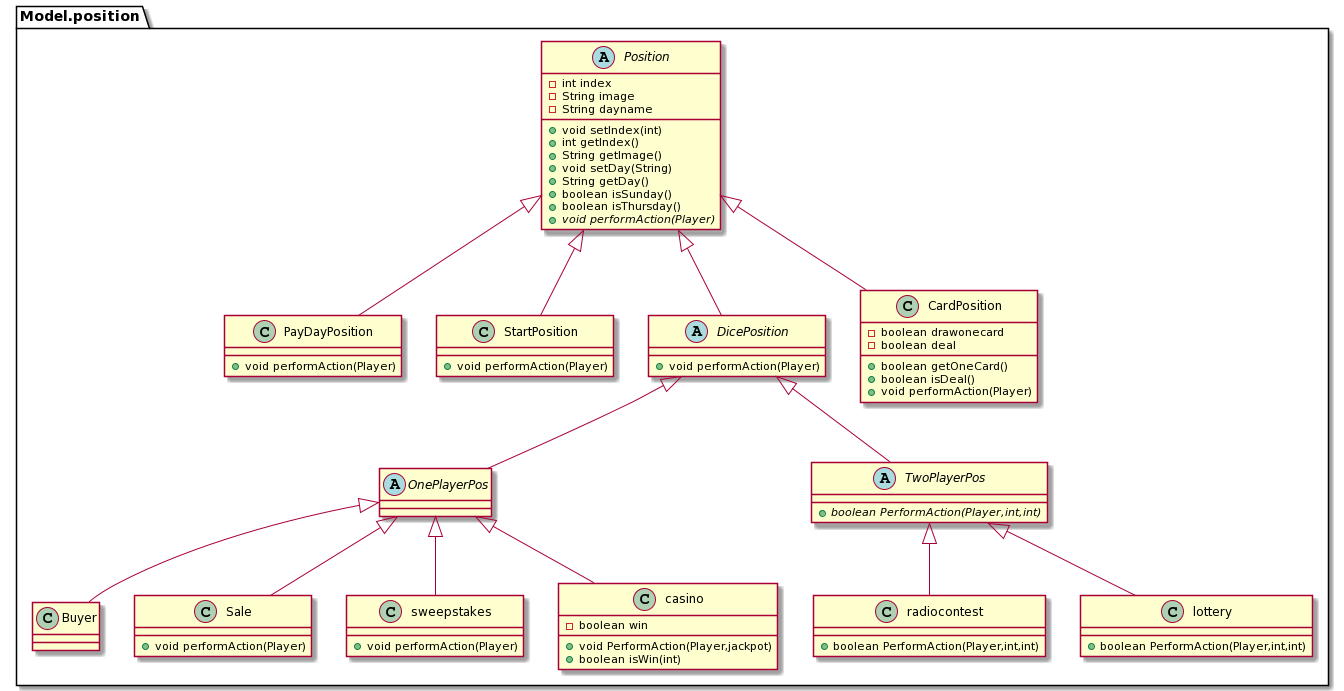

The diagram above was rendered by PlantUML. Its source (embedded in the PNG):
@startuml
class Model.position.Buyer {
}
abstract class Model.position.OnePlayerPos {
}
abstract class Model.position.Position {
- int index
- String image
- String dayname
+ void setIndex(int)
+ int getIndex()
+ String getImage()
+ void setDay(String)
+ String getDay()
+ boolean isSunday()
+ boolean isThursday()
+ {abstract}void performAction(Player)
}
abstract class Model.position.TwoPlayerPos {
+ {abstract}boolean PerformAction(Player,int,int)
}
class Model.position.PayDayPosition {
+ void performAction(Player)
}
class Model.position.StartPosition {
+ void performAction(Player)
}
abstract class Model.position.DicePosition {
+ void performAction(Player)
}
class Model.position.CardPosition {
- boolean drawonecard
- boolean deal
+ boolean getOneCard()
+ boolean isDeal()
+ void performAction(Player)
}
class Model.position.radiocontest {
+ boolean PerformAction(Player,int,int)
}
class Model.position.Sale {
+ void performAction(Player)
}
class Model.position.sweepstakes {
+ void performAction(Player)
}
class Model.position.lottery {
+ boolean PerformAction(Player,int,int)
}
class Model.position.casino {
- boolean win
+ void PerformAction(Player,jackpot)
+ boolean isWin(int)
}


Model.position.OnePlayerPos <|-- Model.position.Buyer
Model.position.DicePosition <|-- Model.position.OnePlayerPos
Model.position.DicePosition <|-- Model.position.TwoPlayerPos
Model.position.Position <|-- Model.position.PayDayPosition
Model.position.Position <|-- Model.position.StartPosition
Model.position.Position <|-- Model.position.DicePosition
Model.position.Position <|-- Model.position.CardPosition
Model.position.TwoPlayerPos <|-- Model.position.radiocontest
Model.position.OnePlayerPos <|-- Model.position.Sale
Model.position.OnePlayerPos <|-- Model.position.sweepstakes
Model.position.TwoPlayerPos <|-- Model.position.lottery
Model.position.OnePlayerPos <|-- Model.position.casino
@enduml